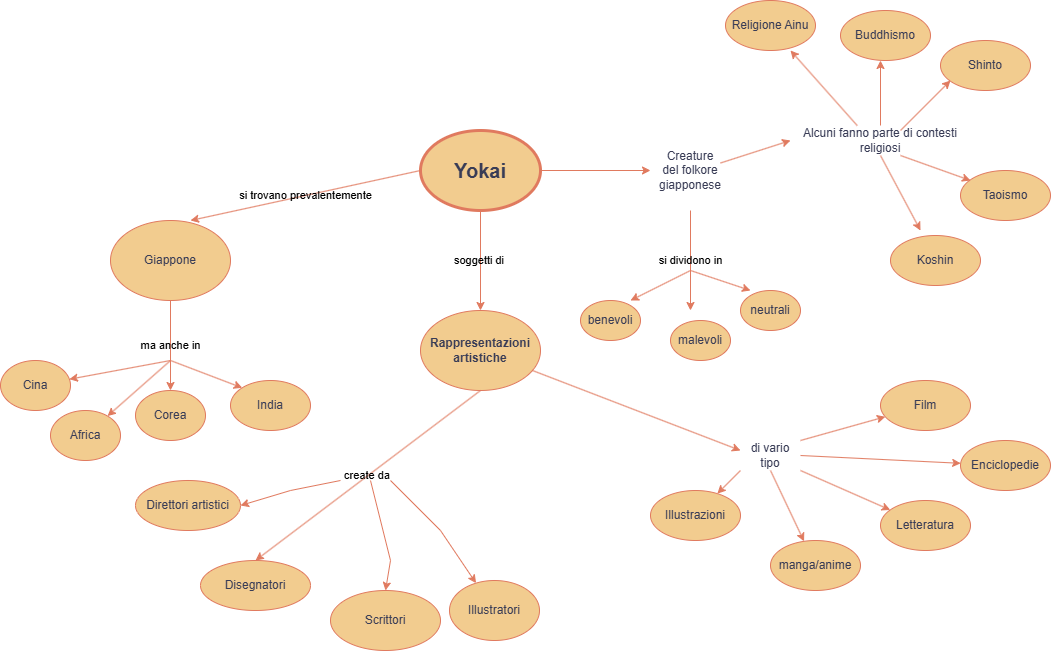

The diagram above was exported from draw.io. Its source (the exported page's mxGraphModel, read from the mxfile embedded in the PNG):
<mxGraphModel dx="1699" dy="537" grid="1" gridSize="10" guides="1" tooltips="1" connect="1" arrows="1" fold="1" page="1" pageScale="1" pageWidth="827" pageHeight="1169" background="none" math="0" shadow="0">
  <root>
    <mxCell id="0" />
    <mxCell id="1" parent="0" />
    <mxCell id="SduadFlAaNh5Z-0aN0Kc-2" value="&lt;font style=&quot;font-size: 20px;&quot;&gt;&lt;b&gt;Yokai&lt;/b&gt;&lt;/font&gt;" style="ellipse;whiteSpace=wrap;html=1;strokeWidth=3;labelBackgroundColor=none;fillColor=#F2CC8F;strokeColor=#E07A5F;fontColor=#393C56;" parent="1" vertex="1">
      <mxGeometry x="340" y="240" width="120" height="80" as="geometry" />
    </mxCell>
    <mxCell id="SduadFlAaNh5Z-0aN0Kc-4" value="" style="endArrow=classic;html=1;rounded=0;exitX=1;exitY=0.5;exitDx=0;exitDy=0;labelBackgroundColor=none;strokeColor=#E07A5F;fontColor=default;" parent="1" source="SduadFlAaNh5Z-0aN0Kc-2" edge="1">
      <mxGeometry width="50" height="50" relative="1" as="geometry">
        <mxPoint x="440" y="420" as="sourcePoint" />
        <mxPoint x="570" y="280" as="targetPoint" />
      </mxGeometry>
    </mxCell>
    <mxCell id="SduadFlAaNh5Z-0aN0Kc-5" value="si trovano prevalentemente" style="endArrow=classic;html=1;rounded=0;exitX=0;exitY=0.5;exitDx=0;exitDy=0;labelBackgroundColor=none;strokeColor=#E07A5F;fontColor=default;" parent="1" source="SduadFlAaNh5Z-0aN0Kc-2" edge="1">
      <mxGeometry width="50" height="50" relative="1" as="geometry">
        <mxPoint x="260" y="380" as="sourcePoint" />
        <mxPoint x="110" y="330" as="targetPoint" />
        <Array as="points" />
      </mxGeometry>
    </mxCell>
    <mxCell id="SduadFlAaNh5Z-0aN0Kc-6" value="Giappone" style="ellipse;whiteSpace=wrap;html=1;labelBackgroundColor=none;fillColor=#F2CC8F;strokeColor=#E07A5F;fontColor=#393C56;" parent="1" vertex="1">
      <mxGeometry x="30" y="330" width="120" height="80" as="geometry" />
    </mxCell>
    <mxCell id="SduadFlAaNh5Z-0aN0Kc-7" value="soggetti di&amp;nbsp;" style="endArrow=classic;html=1;rounded=0;exitX=0.5;exitY=1;exitDx=0;exitDy=0;labelBackgroundColor=none;strokeColor=#E07A5F;fontColor=default;" parent="1" source="SduadFlAaNh5Z-0aN0Kc-2" edge="1">
      <mxGeometry width="50" height="50" relative="1" as="geometry">
        <mxPoint x="370" y="410" as="sourcePoint" />
        <mxPoint x="400" y="420" as="targetPoint" />
      </mxGeometry>
    </mxCell>
    <mxCell id="SduadFlAaNh5Z-0aN0Kc-8" value="&lt;b&gt;Rappresentazioni artistiche&lt;/b&gt;" style="ellipse;whiteSpace=wrap;html=1;labelBackgroundColor=none;fillColor=#F2CC8F;strokeColor=#E07A5F;fontColor=#393C56;" parent="1" vertex="1">
      <mxGeometry x="340" y="420" width="120" height="80" as="geometry" />
    </mxCell>
    <mxCell id="SduadFlAaNh5Z-0aN0Kc-9" value="Creature del folkore giapponese" style="text;html=1;align=center;verticalAlign=middle;whiteSpace=wrap;rounded=0;labelBackgroundColor=none;fontColor=#393C56;" parent="1" vertex="1">
      <mxGeometry x="580" y="265" width="60" height="30" as="geometry" />
    </mxCell>
    <mxCell id="SduadFlAaNh5Z-0aN0Kc-10" value="si dividono in" style="endArrow=classic;html=1;rounded=0;labelBackgroundColor=none;strokeColor=#E07A5F;fontColor=default;" parent="1" edge="1">
      <mxGeometry width="50" height="50" relative="1" as="geometry">
        <mxPoint x="610" y="320" as="sourcePoint" />
        <mxPoint x="610" y="420" as="targetPoint" />
      </mxGeometry>
    </mxCell>
    <mxCell id="SduadFlAaNh5Z-0aN0Kc-11" value="" style="endArrow=classic;html=1;rounded=0;labelBackgroundColor=none;strokeColor=#E07A5F;fontColor=default;" parent="1" edge="1">
      <mxGeometry width="50" height="50" relative="1" as="geometry">
        <mxPoint x="610" y="380" as="sourcePoint" />
        <mxPoint x="670" y="400" as="targetPoint" />
      </mxGeometry>
    </mxCell>
    <mxCell id="SduadFlAaNh5Z-0aN0Kc-12" value="" style="endArrow=classic;html=1;rounded=0;labelBackgroundColor=none;strokeColor=#E07A5F;fontColor=default;" parent="1" edge="1">
      <mxGeometry width="50" height="50" relative="1" as="geometry">
        <mxPoint x="610" y="380" as="sourcePoint" />
        <mxPoint x="550" y="410" as="targetPoint" />
      </mxGeometry>
    </mxCell>
    <mxCell id="SduadFlAaNh5Z-0aN0Kc-13" value="benevoli" style="ellipse;whiteSpace=wrap;html=1;labelBackgroundColor=none;fillColor=#F2CC8F;strokeColor=#E07A5F;fontColor=#393C56;" parent="1" vertex="1">
      <mxGeometry x="500" y="410" width="60" height="40" as="geometry" />
    </mxCell>
    <mxCell id="SduadFlAaNh5Z-0aN0Kc-14" value="malevoli" style="ellipse;whiteSpace=wrap;html=1;labelBackgroundColor=none;fillColor=#F2CC8F;strokeColor=#E07A5F;fontColor=#393C56;" parent="1" vertex="1">
      <mxGeometry x="590" y="430" width="60" height="40" as="geometry" />
    </mxCell>
    <mxCell id="SduadFlAaNh5Z-0aN0Kc-15" value="neutrali" style="ellipse;whiteSpace=wrap;html=1;labelBackgroundColor=none;fillColor=#F2CC8F;strokeColor=#E07A5F;fontColor=#393C56;" parent="1" vertex="1">
      <mxGeometry x="660" y="400" width="60" height="40" as="geometry" />
    </mxCell>
    <mxCell id="E6jfb8HEwe5miRuu6q2b-2" value="create da&amp;nbsp;" style="endArrow=classic;html=1;rounded=0;exitX=0.5;exitY=1;exitDx=0;exitDy=0;entryX=0.5;entryY=0;entryDx=0;entryDy=0;labelBackgroundColor=none;strokeColor=#E07A5F;fontColor=default;" parent="1" source="SduadFlAaNh5Z-0aN0Kc-8" target="E6jfb8HEwe5miRuu6q2b-3" edge="1">
      <mxGeometry width="50" height="50" relative="1" as="geometry">
        <mxPoint x="430" y="510" as="sourcePoint" />
        <mxPoint x="400" y="580" as="targetPoint" />
      </mxGeometry>
    </mxCell>
    <mxCell id="E6jfb8HEwe5miRuu6q2b-3" value="Disegnatori" style="ellipse;whiteSpace=wrap;html=1;labelBackgroundColor=none;fillColor=#F2CC8F;strokeColor=#E07A5F;fontColor=#393C56;" parent="1" vertex="1">
      <mxGeometry x="120" y="670" width="110" height="50" as="geometry" />
    </mxCell>
    <mxCell id="E6jfb8HEwe5miRuu6q2b-4" value="ma anche in" style="endArrow=classic;html=1;rounded=0;exitX=0.5;exitY=1;exitDx=0;exitDy=0;labelBackgroundColor=none;strokeColor=#E07A5F;fontColor=default;" parent="1" source="SduadFlAaNh5Z-0aN0Kc-6" edge="1">
      <mxGeometry width="50" height="50" relative="1" as="geometry">
        <mxPoint x="90" y="520" as="sourcePoint" />
        <mxPoint x="90" y="500" as="targetPoint" />
      </mxGeometry>
    </mxCell>
    <mxCell id="E6jfb8HEwe5miRuu6q2b-5" value="" style="endArrow=classic;html=1;rounded=0;labelBackgroundColor=none;strokeColor=#E07A5F;fontColor=default;" parent="1" target="E6jfb8HEwe5miRuu6q2b-7" edge="1">
      <mxGeometry width="50" height="50" relative="1" as="geometry">
        <mxPoint x="90" y="470" as="sourcePoint" />
        <mxPoint x="30" y="510" as="targetPoint" />
      </mxGeometry>
    </mxCell>
    <mxCell id="E6jfb8HEwe5miRuu6q2b-6" value="" style="endArrow=classic;html=1;rounded=0;labelBackgroundColor=none;strokeColor=#E07A5F;fontColor=default;" parent="1" target="E6jfb8HEwe5miRuu6q2b-10" edge="1">
      <mxGeometry width="50" height="50" relative="1" as="geometry">
        <mxPoint x="90" y="470" as="sourcePoint" />
        <mxPoint x="190" y="550" as="targetPoint" />
      </mxGeometry>
    </mxCell>
    <mxCell id="E6jfb8HEwe5miRuu6q2b-7" value="Cina" style="ellipse;whiteSpace=wrap;html=1;labelBackgroundColor=none;fillColor=#F2CC8F;strokeColor=#E07A5F;fontColor=#393C56;" parent="1" vertex="1">
      <mxGeometry x="-80" y="470" width="70" height="50" as="geometry" />
    </mxCell>
    <mxCell id="E6jfb8HEwe5miRuu6q2b-8" value="Corea" style="ellipse;whiteSpace=wrap;html=1;labelBackgroundColor=none;fillColor=#F2CC8F;strokeColor=#E07A5F;fontColor=#393C56;" parent="1" vertex="1">
      <mxGeometry x="55" y="500" width="70" height="50" as="geometry" />
    </mxCell>
    <mxCell id="E6jfb8HEwe5miRuu6q2b-9" value="" style="endArrow=classic;html=1;rounded=0;entryX=0;entryY=0;entryDx=0;entryDy=0;labelBackgroundColor=none;strokeColor=#E07A5F;fontColor=default;" parent="1" target="E6jfb8HEwe5miRuu6q2b-11" edge="1">
      <mxGeometry width="50" height="50" relative="1" as="geometry">
        <mxPoint x="90" y="470" as="sourcePoint" />
        <mxPoint x="220" y="500" as="targetPoint" />
      </mxGeometry>
    </mxCell>
    <mxCell id="E6jfb8HEwe5miRuu6q2b-10" value="Africa" style="ellipse;whiteSpace=wrap;html=1;labelBackgroundColor=none;fillColor=#F2CC8F;strokeColor=#E07A5F;fontColor=#393C56;" parent="1" vertex="1">
      <mxGeometry x="-30" y="520" width="70" height="50" as="geometry" />
    </mxCell>
    <mxCell id="E6jfb8HEwe5miRuu6q2b-11" value="India" style="ellipse;whiteSpace=wrap;html=1;labelBackgroundColor=none;fillColor=#F2CC8F;strokeColor=#E07A5F;fontColor=#393C56;" parent="1" vertex="1">
      <mxGeometry x="150" y="490" width="80" height="50" as="geometry" />
    </mxCell>
    <mxCell id="E6jfb8HEwe5miRuu6q2b-14" value="" style="endArrow=classic;html=1;rounded=0;exitX=1;exitY=0.25;exitDx=0;exitDy=0;labelBackgroundColor=none;strokeColor=#E07A5F;fontColor=default;" parent="1" source="SduadFlAaNh5Z-0aN0Kc-9" edge="1">
      <mxGeometry width="50" height="50" relative="1" as="geometry">
        <mxPoint x="800" y="250" as="sourcePoint" />
        <mxPoint x="710" y="250" as="targetPoint" />
      </mxGeometry>
    </mxCell>
    <mxCell id="E6jfb8HEwe5miRuu6q2b-15" value="Alcuni fanno parte di contesti religiosi" style="text;html=1;align=center;verticalAlign=middle;whiteSpace=wrap;rounded=0;labelBackgroundColor=none;fontColor=#393C56;" parent="1" vertex="1">
      <mxGeometry x="720" y="235" width="160" height="30" as="geometry" />
    </mxCell>
    <mxCell id="E6jfb8HEwe5miRuu6q2b-16" value="" style="endArrow=classic;html=1;rounded=0;labelBackgroundColor=none;strokeColor=#E07A5F;fontColor=default;" parent="1" source="E6jfb8HEwe5miRuu6q2b-15" edge="1">
      <mxGeometry width="50" height="50" relative="1" as="geometry">
        <mxPoint x="750" y="230" as="sourcePoint" />
        <mxPoint x="800" y="170" as="targetPoint" />
      </mxGeometry>
    </mxCell>
    <mxCell id="E6jfb8HEwe5miRuu6q2b-17" value="" style="endArrow=classic;html=1;rounded=0;labelBackgroundColor=none;strokeColor=#E07A5F;fontColor=default;" parent="1" edge="1">
      <mxGeometry width="50" height="50" relative="1" as="geometry">
        <mxPoint x="820" y="240" as="sourcePoint" />
        <mxPoint x="870" y="190" as="targetPoint" />
      </mxGeometry>
    </mxCell>
    <mxCell id="E6jfb8HEwe5miRuu6q2b-18" value="" style="endArrow=classic;html=1;rounded=0;labelBackgroundColor=none;strokeColor=#E07A5F;fontColor=default;" parent="1" edge="1">
      <mxGeometry width="50" height="50" relative="1" as="geometry">
        <mxPoint x="820" y="265" as="sourcePoint" />
        <mxPoint x="890" y="290" as="targetPoint" />
      </mxGeometry>
    </mxCell>
    <mxCell id="E6jfb8HEwe5miRuu6q2b-19" value="" style="endArrow=classic;html=1;rounded=0;exitX=0.5;exitY=1;exitDx=0;exitDy=0;labelBackgroundColor=none;strokeColor=#E07A5F;fontColor=default;" parent="1" source="E6jfb8HEwe5miRuu6q2b-15" edge="1">
      <mxGeometry width="50" height="50" relative="1" as="geometry">
        <mxPoint x="780" y="300" as="sourcePoint" />
        <mxPoint x="840" y="340" as="targetPoint" />
      </mxGeometry>
    </mxCell>
    <mxCell id="E6jfb8HEwe5miRuu6q2b-20" value="" style="endArrow=classic;html=1;rounded=0;exitX=0.355;exitY=0.006;exitDx=0;exitDy=0;exitPerimeter=0;labelBackgroundColor=none;strokeColor=#E07A5F;fontColor=default;" parent="1" source="E6jfb8HEwe5miRuu6q2b-15" edge="1">
      <mxGeometry width="50" height="50" relative="1" as="geometry">
        <mxPoint x="740" y="230" as="sourcePoint" />
        <mxPoint x="710" y="160" as="targetPoint" />
      </mxGeometry>
    </mxCell>
    <mxCell id="E6jfb8HEwe5miRuu6q2b-21" value="Religione Ainu" style="ellipse;whiteSpace=wrap;html=1;labelBackgroundColor=none;fillColor=#F2CC8F;strokeColor=#E07A5F;fontColor=#393C56;" parent="1" vertex="1">
      <mxGeometry x="645" y="110" width="90" height="50" as="geometry" />
    </mxCell>
    <mxCell id="E6jfb8HEwe5miRuu6q2b-22" value="Buddhismo" style="ellipse;whiteSpace=wrap;html=1;labelBackgroundColor=none;fillColor=#F2CC8F;strokeColor=#E07A5F;fontColor=#393C56;" parent="1" vertex="1">
      <mxGeometry x="760" y="120" width="90" height="50" as="geometry" />
    </mxCell>
    <mxCell id="E6jfb8HEwe5miRuu6q2b-23" value="Shinto" style="ellipse;whiteSpace=wrap;html=1;labelBackgroundColor=none;fillColor=#F2CC8F;strokeColor=#E07A5F;fontColor=#393C56;" parent="1" vertex="1">
      <mxGeometry x="860" y="150" width="90" height="50" as="geometry" />
    </mxCell>
    <mxCell id="E6jfb8HEwe5miRuu6q2b-24" value="Taoismo" style="ellipse;whiteSpace=wrap;html=1;labelBackgroundColor=none;fillColor=#F2CC8F;strokeColor=#E07A5F;fontColor=#393C56;" parent="1" vertex="1">
      <mxGeometry x="880" y="280" width="90" height="50" as="geometry" />
    </mxCell>
    <mxCell id="E6jfb8HEwe5miRuu6q2b-25" value="Koshin" style="ellipse;whiteSpace=wrap;html=1;labelBackgroundColor=none;fillColor=#F2CC8F;strokeColor=#E07A5F;fontColor=#393C56;" parent="1" vertex="1">
      <mxGeometry x="810" y="345" width="90" height="50" as="geometry" />
    </mxCell>
    <mxCell id="E6jfb8HEwe5miRuu6q2b-26" value="" style="endArrow=classic;html=1;rounded=0;labelBackgroundColor=none;strokeColor=#E07A5F;fontColor=default;" parent="1" source="SduadFlAaNh5Z-0aN0Kc-8" edge="1">
      <mxGeometry width="50" height="50" relative="1" as="geometry">
        <mxPoint x="660" y="510" as="sourcePoint" />
        <mxPoint x="660" y="560" as="targetPoint" />
      </mxGeometry>
    </mxCell>
    <mxCell id="E6jfb8HEwe5miRuu6q2b-27" value="di vario tipo" style="text;html=1;align=center;verticalAlign=middle;whiteSpace=wrap;rounded=0;labelBackgroundColor=none;fontColor=#393C56;" parent="1" vertex="1">
      <mxGeometry x="660" y="550" width="60" height="30" as="geometry" />
    </mxCell>
    <mxCell id="E6jfb8HEwe5miRuu6q2b-28" value="" style="endArrow=classic;html=1;rounded=0;exitX=0;exitY=1;exitDx=0;exitDy=0;labelBackgroundColor=none;strokeColor=#E07A5F;fontColor=default;" parent="1" source="E6jfb8HEwe5miRuu6q2b-27" target="E6jfb8HEwe5miRuu6q2b-29" edge="1">
      <mxGeometry width="50" height="50" relative="1" as="geometry">
        <mxPoint x="640" y="680" as="sourcePoint" />
        <mxPoint x="630" y="640" as="targetPoint" />
      </mxGeometry>
    </mxCell>
    <mxCell id="E6jfb8HEwe5miRuu6q2b-29" value="Illustrazioni" style="ellipse;whiteSpace=wrap;html=1;labelBackgroundColor=none;fillColor=#F2CC8F;strokeColor=#E07A5F;fontColor=#393C56;" parent="1" vertex="1">
      <mxGeometry x="570" y="600" width="90" height="50" as="geometry" />
    </mxCell>
    <mxCell id="E6jfb8HEwe5miRuu6q2b-31" value="" style="endArrow=classic;html=1;rounded=0;exitX=0.5;exitY=1;exitDx=0;exitDy=0;labelBackgroundColor=none;strokeColor=#E07A5F;fontColor=default;" parent="1" source="E6jfb8HEwe5miRuu6q2b-27" target="E6jfb8HEwe5miRuu6q2b-32" edge="1">
      <mxGeometry width="50" height="50" relative="1" as="geometry">
        <mxPoint x="720" y="590" as="sourcePoint" />
        <mxPoint x="750" y="690" as="targetPoint" />
      </mxGeometry>
    </mxCell>
    <mxCell id="E6jfb8HEwe5miRuu6q2b-32" value="manga/anime" style="ellipse;whiteSpace=wrap;html=1;labelBackgroundColor=none;fillColor=#F2CC8F;strokeColor=#E07A5F;fontColor=#393C56;" parent="1" vertex="1">
      <mxGeometry x="690" y="650" width="90" height="50" as="geometry" />
    </mxCell>
    <mxCell id="E6jfb8HEwe5miRuu6q2b-33" value="" style="endArrow=classic;html=1;rounded=0;exitX=1;exitY=1;exitDx=0;exitDy=0;labelBackgroundColor=none;strokeColor=#E07A5F;fontColor=default;" parent="1" source="E6jfb8HEwe5miRuu6q2b-27" target="E6jfb8HEwe5miRuu6q2b-34" edge="1">
      <mxGeometry width="50" height="50" relative="1" as="geometry">
        <mxPoint x="860" y="600" as="sourcePoint" />
        <mxPoint x="830" y="660" as="targetPoint" />
      </mxGeometry>
    </mxCell>
    <mxCell id="E6jfb8HEwe5miRuu6q2b-34" value="Letteratura" style="ellipse;whiteSpace=wrap;html=1;labelBackgroundColor=none;fillColor=#F2CC8F;strokeColor=#E07A5F;fontColor=#393C56;" parent="1" vertex="1">
      <mxGeometry x="800" y="610" width="90" height="50" as="geometry" />
    </mxCell>
    <mxCell id="E6jfb8HEwe5miRuu6q2b-35" value="" style="endArrow=classic;html=1;rounded=0;exitX=1;exitY=0.5;exitDx=0;exitDy=0;labelBackgroundColor=none;strokeColor=#E07A5F;fontColor=default;" parent="1" source="E6jfb8HEwe5miRuu6q2b-27" target="E6jfb8HEwe5miRuu6q2b-36" edge="1">
      <mxGeometry width="50" height="50" relative="1" as="geometry">
        <mxPoint x="970" y="530" as="sourcePoint" />
        <mxPoint x="940" y="590" as="targetPoint" />
      </mxGeometry>
    </mxCell>
    <mxCell id="E6jfb8HEwe5miRuu6q2b-36" value="Enciclopedie" style="ellipse;whiteSpace=wrap;html=1;labelBackgroundColor=none;fillColor=#F2CC8F;strokeColor=#E07A5F;fontColor=#393C56;" parent="1" vertex="1">
      <mxGeometry x="880" y="550" width="90" height="50" as="geometry" />
    </mxCell>
    <mxCell id="E6jfb8HEwe5miRuu6q2b-37" value="" style="endArrow=classic;html=1;rounded=0;exitX=1;exitY=0;exitDx=0;exitDy=0;labelBackgroundColor=none;strokeColor=#E07A5F;fontColor=default;" parent="1" source="E6jfb8HEwe5miRuu6q2b-27" target="E6jfb8HEwe5miRuu6q2b-38" edge="1">
      <mxGeometry width="50" height="50" relative="1" as="geometry">
        <mxPoint x="760" y="499.9999999999999" as="sourcePoint" />
        <mxPoint x="830" y="540" as="targetPoint" />
      </mxGeometry>
    </mxCell>
    <mxCell id="E6jfb8HEwe5miRuu6q2b-38" value="Film" style="ellipse;whiteSpace=wrap;html=1;labelBackgroundColor=none;fillColor=#F2CC8F;strokeColor=#E07A5F;fontColor=#393C56;" parent="1" vertex="1">
      <mxGeometry x="800" y="490" width="90" height="50" as="geometry" />
    </mxCell>
    <mxCell id="E6jfb8HEwe5miRuu6q2b-39" value="" style="endArrow=classic;html=1;rounded=0;entryX=0.5;entryY=0;entryDx=0;entryDy=0;labelBackgroundColor=none;strokeColor=#E07A5F;fontColor=default;" parent="1" target="E6jfb8HEwe5miRuu6q2b-40" edge="1">
      <mxGeometry width="50" height="50" relative="1" as="geometry">
        <mxPoint x="290" y="590" as="sourcePoint" />
        <mxPoint x="370" y="680" as="targetPoint" />
        <Array as="points">
          <mxPoint x="310" y="670" />
        </Array>
      </mxGeometry>
    </mxCell>
    <mxCell id="E6jfb8HEwe5miRuu6q2b-40" value="Scrittori" style="ellipse;whiteSpace=wrap;html=1;labelBackgroundColor=none;fillColor=#F2CC8F;strokeColor=#E07A5F;fontColor=#393C56;" parent="1" vertex="1">
      <mxGeometry x="250" y="700" width="110" height="60" as="geometry" />
    </mxCell>
    <mxCell id="E6jfb8HEwe5miRuu6q2b-41" value="Illustratori" style="ellipse;whiteSpace=wrap;html=1;labelBackgroundColor=none;fillColor=#F2CC8F;strokeColor=#E07A5F;fontColor=#393C56;" parent="1" vertex="1">
      <mxGeometry x="369" y="690" width="90" height="60" as="geometry" />
    </mxCell>
    <mxCell id="E6jfb8HEwe5miRuu6q2b-42" value="" style="endArrow=classic;html=1;rounded=0;labelBackgroundColor=none;strokeColor=#E07A5F;fontColor=default;" parent="1" target="E6jfb8HEwe5miRuu6q2b-41" edge="1">
      <mxGeometry width="50" height="50" relative="1" as="geometry">
        <mxPoint x="310" y="590" as="sourcePoint" />
        <mxPoint x="650" y="540" as="targetPoint" />
        <Array as="points">
          <mxPoint x="360" y="640" />
        </Array>
      </mxGeometry>
    </mxCell>
    <mxCell id="E6jfb8HEwe5miRuu6q2b-43" value="" style="endArrow=classic;html=1;rounded=0;entryX=1;entryY=0.5;entryDx=0;entryDy=0;entryPerimeter=0;labelBackgroundColor=none;strokeColor=#E07A5F;fontColor=default;" parent="1" target="E6jfb8HEwe5miRuu6q2b-44" edge="1">
      <mxGeometry width="50" height="50" relative="1" as="geometry">
        <mxPoint x="260" y="590" as="sourcePoint" />
        <mxPoint x="80" y="610" as="targetPoint" />
        <Array as="points">
          <mxPoint x="210" y="600" />
        </Array>
      </mxGeometry>
    </mxCell>
    <mxCell id="E6jfb8HEwe5miRuu6q2b-44" value="Direttori artistici" style="ellipse;whiteSpace=wrap;html=1;labelBackgroundColor=none;fillColor=#F2CC8F;strokeColor=#E07A5F;fontColor=#393C56;" parent="1" vertex="1">
      <mxGeometry x="55" y="590" width="105" height="50" as="geometry" />
    </mxCell>
  </root>
</mxGraphModel>